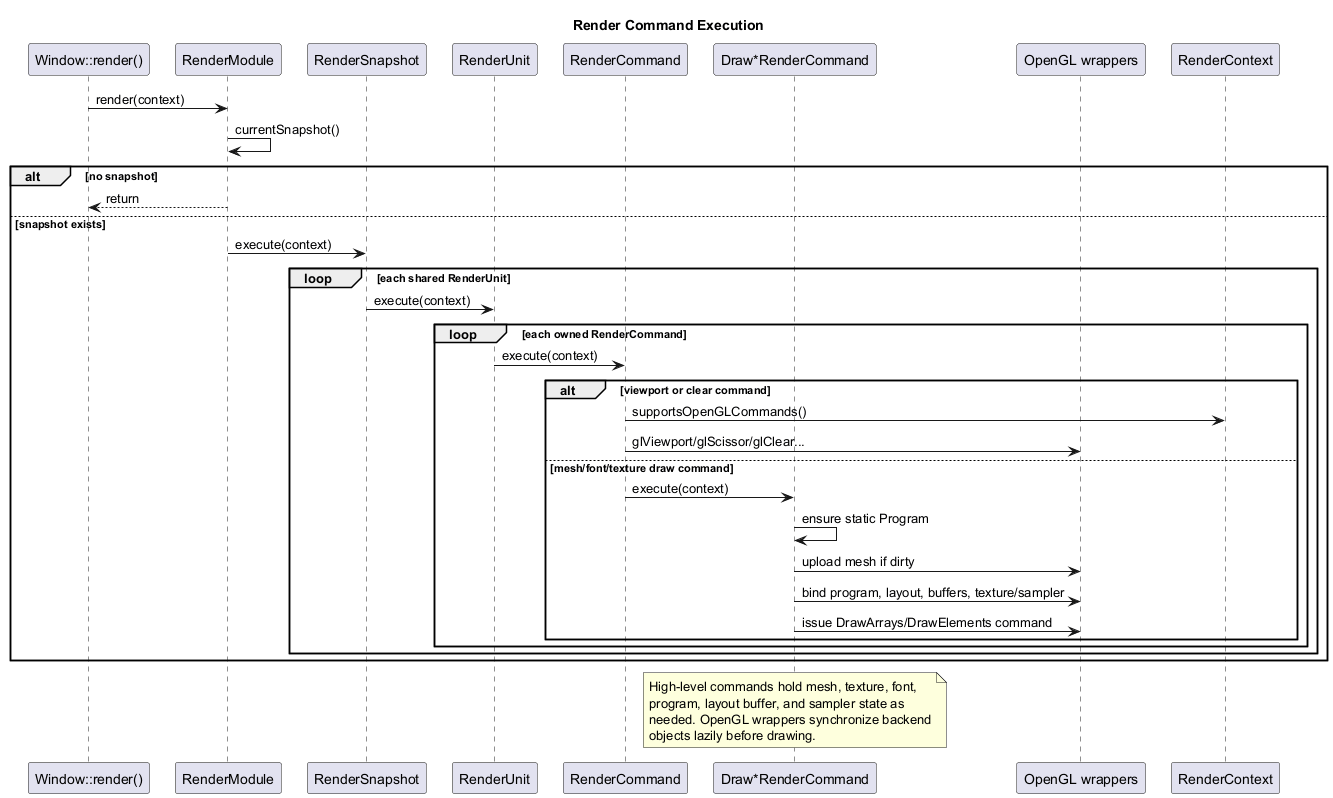

The diagram above was rendered by PlantUML. Its source (embedded in the PNG):
@startuml
title Render Command Execution

skinparam ParticipantPadding 8

participant "Window::render()" as Window
participant "RenderModule" as RenderModule
participant "RenderSnapshot" as Snapshot
participant "RenderUnit" as Unit
participant "RenderCommand" as Command
participant "Draw*RenderCommand" as DrawCommand
participant "OpenGL wrappers" as GLWrappers
participant "RenderContext" as Context

Window -> RenderModule : render(context)
RenderModule -> RenderModule : currentSnapshot()
alt no snapshot
	RenderModule --> Window : return
else snapshot exists
	RenderModule -> Snapshot : execute(context)
	loop each shared RenderUnit
		Snapshot -> Unit : execute(context)
		loop each owned RenderCommand
			Unit -> Command : execute(context)
			alt viewport or clear command
				Command -> Context : supportsOpenGLCommands()
				Command -> GLWrappers : glViewport/glScissor/glClear...
			else mesh/font/texture draw command
				Command -> DrawCommand : execute(context)
				DrawCommand -> DrawCommand : ensure static Program
				DrawCommand -> GLWrappers : upload mesh if dirty
				DrawCommand -> GLWrappers : bind program, layout, buffers, texture/sampler
				DrawCommand -> GLWrappers : issue DrawArrays/DrawElements command
			end
		end
	end
end

note over DrawCommand
High-level commands hold mesh, texture, font,
program, layout buffer, and sampler state as
needed. OpenGL wrappers synchronize backend
objects lazily before drawing.
end note

@enduml